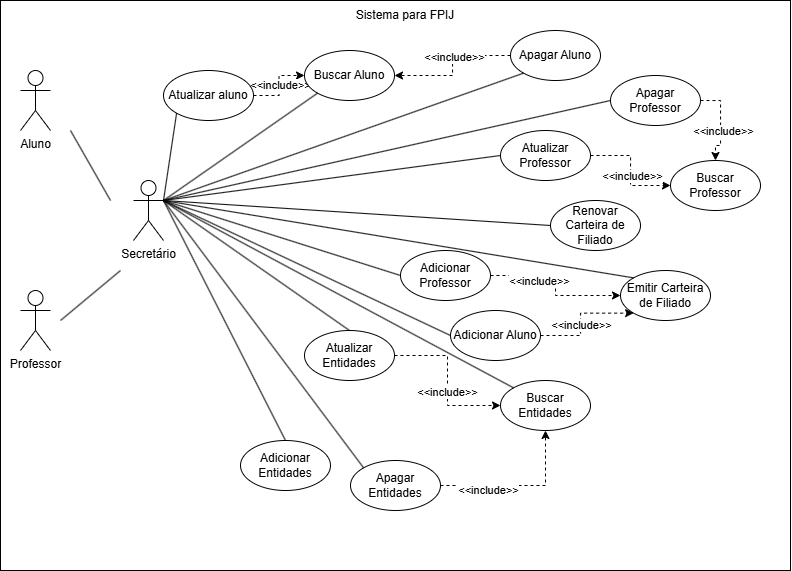

The diagram above was exported from draw.io. Its source (the exported page's mxGraphModel, read from the mxfile embedded in the PNG):
<mxGraphModel dx="1035" dy="541" grid="1" gridSize="10" guides="1" tooltips="1" connect="1" arrows="1" fold="1" page="1" pageScale="1" pageWidth="827" pageHeight="1169" math="0" shadow="0">
  <root>
    <mxCell id="0" />
    <mxCell id="1" parent="0" />
    <mxCell id="H1ALX2JnrSUknZ8TqzLR-21" value="" style="rounded=0;whiteSpace=wrap;html=1;fillColor=none;" vertex="1" parent="1">
      <mxGeometry x="20" y="10" width="790" height="570" as="geometry" />
    </mxCell>
    <mxCell id="H1ALX2JnrSUknZ8TqzLR-1" value="Aluno" style="shape=umlActor;verticalLabelPosition=bottom;verticalAlign=top;html=1;outlineConnect=0;" vertex="1" parent="1">
      <mxGeometry x="40" y="80" width="30" height="60" as="geometry" />
    </mxCell>
    <mxCell id="H1ALX2JnrSUknZ8TqzLR-2" value="Secretário" style="shape=umlActor;verticalLabelPosition=bottom;verticalAlign=top;html=1;outlineConnect=0;" vertex="1" parent="1">
      <mxGeometry x="153" y="190" width="30" height="60" as="geometry" />
    </mxCell>
    <mxCell id="H1ALX2JnrSUknZ8TqzLR-3" value="Professor" style="shape=umlActor;verticalLabelPosition=bottom;verticalAlign=top;html=1;outlineConnect=0;" vertex="1" parent="1">
      <mxGeometry x="40" y="300" width="30" height="60" as="geometry" />
    </mxCell>
    <mxCell id="H1ALX2JnrSUknZ8TqzLR-7" value="" style="endArrow=none;html=1;rounded=0;" edge="1" parent="1">
      <mxGeometry width="50" height="50" relative="1" as="geometry">
        <mxPoint x="130" y="210" as="sourcePoint" />
        <mxPoint x="90" y="140" as="targetPoint" />
      </mxGeometry>
    </mxCell>
    <mxCell id="H1ALX2JnrSUknZ8TqzLR-8" value="" style="endArrow=none;html=1;rounded=0;" edge="1" parent="1">
      <mxGeometry width="50" height="50" relative="1" as="geometry">
        <mxPoint x="80" y="330" as="sourcePoint" />
        <mxPoint x="140" y="280" as="targetPoint" />
      </mxGeometry>
    </mxCell>
    <mxCell id="H1ALX2JnrSUknZ8TqzLR-23" style="edgeStyle=orthogonalEdgeStyle;rounded=0;orthogonalLoop=1;jettySize=auto;html=1;entryX=0;entryY=0.5;entryDx=0;entryDy=0;dashed=1;" edge="1" parent="1" source="H1ALX2JnrSUknZ8TqzLR-9" target="H1ALX2JnrSUknZ8TqzLR-10">
      <mxGeometry relative="1" as="geometry" />
    </mxCell>
    <mxCell id="H1ALX2JnrSUknZ8TqzLR-24" value="&amp;lt;&amp;lt;include&amp;gt;&amp;gt;" style="edgeLabel;html=1;align=center;verticalAlign=middle;resizable=0;points=[];" vertex="1" connectable="0" parent="H1ALX2JnrSUknZ8TqzLR-23">
      <mxGeometry x="0.0421" y="-1" relative="1" as="geometry">
        <mxPoint as="offset" />
      </mxGeometry>
    </mxCell>
    <mxCell id="H1ALX2JnrSUknZ8TqzLR-9" value="Atualizar aluno" style="ellipse;whiteSpace=wrap;html=1;" vertex="1" parent="1">
      <mxGeometry x="183" y="80" width="90" height="50" as="geometry" />
    </mxCell>
    <mxCell id="H1ALX2JnrSUknZ8TqzLR-10" value="Buscar Aluno" style="ellipse;whiteSpace=wrap;html=1;" vertex="1" parent="1">
      <mxGeometry x="324" y="60" width="90" height="50" as="geometry" />
    </mxCell>
    <mxCell id="H1ALX2JnrSUknZ8TqzLR-25" style="edgeStyle=orthogonalEdgeStyle;rounded=0;orthogonalLoop=1;jettySize=auto;html=1;entryX=0;entryY=0.5;entryDx=0;entryDy=0;dashed=1;" edge="1" parent="1" source="H1ALX2JnrSUknZ8TqzLR-11" target="H1ALX2JnrSUknZ8TqzLR-12">
      <mxGeometry relative="1" as="geometry" />
    </mxCell>
    <mxCell id="H1ALX2JnrSUknZ8TqzLR-26" value="&amp;lt;&amp;lt;include&amp;gt;&amp;gt;" style="edgeLabel;html=1;align=center;verticalAlign=middle;resizable=0;points=[];" vertex="1" connectable="0" parent="H1ALX2JnrSUknZ8TqzLR-25">
      <mxGeometry x="0.0889" y="1" relative="1" as="geometry">
        <mxPoint as="offset" />
      </mxGeometry>
    </mxCell>
    <mxCell id="H1ALX2JnrSUknZ8TqzLR-11" value="Atualizar Professor" style="ellipse;whiteSpace=wrap;html=1;" vertex="1" parent="1">
      <mxGeometry x="520" y="140" width="90" height="50" as="geometry" />
    </mxCell>
    <mxCell id="H1ALX2JnrSUknZ8TqzLR-12" value="Buscar Professor" style="ellipse;whiteSpace=wrap;html=1;" vertex="1" parent="1">
      <mxGeometry x="690" y="170" width="90" height="50" as="geometry" />
    </mxCell>
    <mxCell id="H1ALX2JnrSUknZ8TqzLR-13" value="Renovar Carteira de Filiado" style="ellipse;whiteSpace=wrap;html=1;" vertex="1" parent="1">
      <mxGeometry x="570" y="210" width="90" height="50" as="geometry" />
    </mxCell>
    <mxCell id="H1ALX2JnrSUknZ8TqzLR-27" style="edgeStyle=orthogonalEdgeStyle;rounded=0;orthogonalLoop=1;jettySize=auto;html=1;dashed=1;" edge="1" parent="1" source="H1ALX2JnrSUknZ8TqzLR-14" target="H1ALX2JnrSUknZ8TqzLR-15">
      <mxGeometry relative="1" as="geometry" />
    </mxCell>
    <mxCell id="H1ALX2JnrSUknZ8TqzLR-28" value="&amp;lt;&amp;lt;include&amp;gt;&amp;gt;" style="edgeLabel;html=1;align=center;verticalAlign=middle;resizable=0;points=[];" vertex="1" connectable="0" parent="H1ALX2JnrSUknZ8TqzLR-27">
      <mxGeometry x="-0.3556" y="-5" relative="1" as="geometry">
        <mxPoint as="offset" />
      </mxGeometry>
    </mxCell>
    <mxCell id="H1ALX2JnrSUknZ8TqzLR-14" value="Adicionar Professor" style="ellipse;whiteSpace=wrap;html=1;" vertex="1" parent="1">
      <mxGeometry x="420" y="260" width="90" height="50" as="geometry" />
    </mxCell>
    <mxCell id="H1ALX2JnrSUknZ8TqzLR-15" value="Emitir Carteira de Filiado" style="ellipse;whiteSpace=wrap;html=1;" vertex="1" parent="1">
      <mxGeometry x="640" y="280" width="90" height="50" as="geometry" />
    </mxCell>
    <mxCell id="H1ALX2JnrSUknZ8TqzLR-29" style="edgeStyle=orthogonalEdgeStyle;rounded=0;orthogonalLoop=1;jettySize=auto;html=1;entryX=0;entryY=1;entryDx=0;entryDy=0;dashed=1;" edge="1" parent="1" source="H1ALX2JnrSUknZ8TqzLR-16" target="H1ALX2JnrSUknZ8TqzLR-15">
      <mxGeometry relative="1" as="geometry" />
    </mxCell>
    <mxCell id="H1ALX2JnrSUknZ8TqzLR-30" value="&amp;lt;&amp;lt;include&amp;gt;&amp;gt;" style="edgeLabel;html=1;align=center;verticalAlign=middle;resizable=0;points=[];" vertex="1" connectable="0" parent="H1ALX2JnrSUknZ8TqzLR-29">
      <mxGeometry x="-0.1187" relative="1" as="geometry">
        <mxPoint as="offset" />
      </mxGeometry>
    </mxCell>
    <mxCell id="H1ALX2JnrSUknZ8TqzLR-16" value="Adicionar Aluno" style="ellipse;whiteSpace=wrap;html=1;" vertex="1" parent="1">
      <mxGeometry x="470" y="320" width="90" height="50" as="geometry" />
    </mxCell>
    <mxCell id="H1ALX2JnrSUknZ8TqzLR-31" style="edgeStyle=orthogonalEdgeStyle;rounded=0;orthogonalLoop=1;jettySize=auto;html=1;entryX=0;entryY=0.5;entryDx=0;entryDy=0;dashed=1;" edge="1" parent="1" source="H1ALX2JnrSUknZ8TqzLR-17" target="H1ALX2JnrSUknZ8TqzLR-19">
      <mxGeometry relative="1" as="geometry" />
    </mxCell>
    <mxCell id="H1ALX2JnrSUknZ8TqzLR-32" value="&amp;lt;&amp;lt;include&amp;gt;&amp;gt;" style="edgeLabel;html=1;align=center;verticalAlign=middle;resizable=0;points=[];" vertex="1" connectable="0" parent="H1ALX2JnrSUknZ8TqzLR-31">
      <mxGeometry x="0.1529" y="-1" relative="1" as="geometry">
        <mxPoint as="offset" />
      </mxGeometry>
    </mxCell>
    <mxCell id="H1ALX2JnrSUknZ8TqzLR-17" value="Atualizar Entidades" style="ellipse;whiteSpace=wrap;html=1;" vertex="1" parent="1">
      <mxGeometry x="324" y="340" width="90" height="50" as="geometry" />
    </mxCell>
    <mxCell id="H1ALX2JnrSUknZ8TqzLR-18" value="Adicionar Entidades" style="ellipse;whiteSpace=wrap;html=1;" vertex="1" parent="1">
      <mxGeometry x="260" y="450" width="90" height="50" as="geometry" />
    </mxCell>
    <mxCell id="H1ALX2JnrSUknZ8TqzLR-19" value="Buscar Entidades" style="ellipse;whiteSpace=wrap;html=1;" vertex="1" parent="1">
      <mxGeometry x="520" y="390" width="90" height="50" as="geometry" />
    </mxCell>
    <mxCell id="H1ALX2JnrSUknZ8TqzLR-22" value="Sistema para FPIJ" style="text;html=1;align=center;verticalAlign=middle;whiteSpace=wrap;rounded=0;" vertex="1" parent="1">
      <mxGeometry x="370" y="10" width="110" height="30" as="geometry" />
    </mxCell>
    <mxCell id="H1ALX2JnrSUknZ8TqzLR-34" value="" style="endArrow=none;html=1;rounded=0;entryX=0;entryY=1;entryDx=0;entryDy=0;exitX=1;exitY=0.3333333333333333;exitDx=0;exitDy=0;exitPerimeter=0;" edge="1" parent="1" source="H1ALX2JnrSUknZ8TqzLR-2" target="H1ALX2JnrSUknZ8TqzLR-9">
      <mxGeometry width="50" height="50" relative="1" as="geometry">
        <mxPoint x="183" y="180" as="sourcePoint" />
        <mxPoint x="233" y="130" as="targetPoint" />
      </mxGeometry>
    </mxCell>
    <mxCell id="H1ALX2JnrSUknZ8TqzLR-36" value="" style="endArrow=none;html=1;rounded=0;exitX=1;exitY=0.3333333333333333;exitDx=0;exitDy=0;exitPerimeter=0;entryX=0;entryY=1;entryDx=0;entryDy=0;" edge="1" parent="1" source="H1ALX2JnrSUknZ8TqzLR-2" target="H1ALX2JnrSUknZ8TqzLR-10">
      <mxGeometry width="50" height="50" relative="1" as="geometry">
        <mxPoint x="390" y="270" as="sourcePoint" />
        <mxPoint x="440" y="220" as="targetPoint" />
      </mxGeometry>
    </mxCell>
    <mxCell id="H1ALX2JnrSUknZ8TqzLR-37" value="" style="endArrow=none;html=1;rounded=0;exitX=1;exitY=0.3333333333333333;exitDx=0;exitDy=0;exitPerimeter=0;entryX=0;entryY=0.5;entryDx=0;entryDy=0;" edge="1" parent="1" source="H1ALX2JnrSUknZ8TqzLR-2" target="H1ALX2JnrSUknZ8TqzLR-11">
      <mxGeometry width="50" height="50" relative="1" as="geometry">
        <mxPoint x="390" y="270" as="sourcePoint" />
        <mxPoint x="440" y="220" as="targetPoint" />
      </mxGeometry>
    </mxCell>
    <mxCell id="H1ALX2JnrSUknZ8TqzLR-38" value="" style="endArrow=none;html=1;rounded=0;exitX=1;exitY=0.3333333333333333;exitDx=0;exitDy=0;exitPerimeter=0;entryX=0;entryY=0.5;entryDx=0;entryDy=0;" edge="1" parent="1" source="H1ALX2JnrSUknZ8TqzLR-2" target="H1ALX2JnrSUknZ8TqzLR-13">
      <mxGeometry width="50" height="50" relative="1" as="geometry">
        <mxPoint x="390" y="270" as="sourcePoint" />
        <mxPoint x="440" y="220" as="targetPoint" />
      </mxGeometry>
    </mxCell>
    <mxCell id="H1ALX2JnrSUknZ8TqzLR-39" value="" style="endArrow=none;html=1;rounded=0;exitX=1;exitY=0.3333333333333333;exitDx=0;exitDy=0;exitPerimeter=0;entryX=0;entryY=0.5;entryDx=0;entryDy=0;" edge="1" parent="1" source="H1ALX2JnrSUknZ8TqzLR-2" target="H1ALX2JnrSUknZ8TqzLR-14">
      <mxGeometry width="50" height="50" relative="1" as="geometry">
        <mxPoint x="390" y="270" as="sourcePoint" />
        <mxPoint x="440" y="220" as="targetPoint" />
      </mxGeometry>
    </mxCell>
    <mxCell id="H1ALX2JnrSUknZ8TqzLR-40" value="" style="endArrow=none;html=1;rounded=0;exitX=1;exitY=0.3333333333333333;exitDx=0;exitDy=0;exitPerimeter=0;entryX=0;entryY=0;entryDx=0;entryDy=0;" edge="1" parent="1" source="H1ALX2JnrSUknZ8TqzLR-2" target="H1ALX2JnrSUknZ8TqzLR-15">
      <mxGeometry width="50" height="50" relative="1" as="geometry">
        <mxPoint x="390" y="370" as="sourcePoint" />
        <mxPoint x="440" y="320" as="targetPoint" />
      </mxGeometry>
    </mxCell>
    <mxCell id="H1ALX2JnrSUknZ8TqzLR-41" value="" style="endArrow=none;html=1;rounded=0;exitX=1;exitY=0.3333333333333333;exitDx=0;exitDy=0;exitPerimeter=0;entryX=0;entryY=0.5;entryDx=0;entryDy=0;" edge="1" parent="1" source="H1ALX2JnrSUknZ8TqzLR-2" target="H1ALX2JnrSUknZ8TqzLR-16">
      <mxGeometry width="50" height="50" relative="1" as="geometry">
        <mxPoint x="390" y="370" as="sourcePoint" />
        <mxPoint x="440" y="320" as="targetPoint" />
      </mxGeometry>
    </mxCell>
    <mxCell id="H1ALX2JnrSUknZ8TqzLR-42" value="" style="endArrow=none;html=1;rounded=0;exitX=1;exitY=0.3333333333333333;exitDx=0;exitDy=0;exitPerimeter=0;entryX=0.5;entryY=0;entryDx=0;entryDy=0;" edge="1" parent="1" source="H1ALX2JnrSUknZ8TqzLR-2" target="H1ALX2JnrSUknZ8TqzLR-17">
      <mxGeometry width="50" height="50" relative="1" as="geometry">
        <mxPoint x="390" y="270" as="sourcePoint" />
        <mxPoint x="440" y="220" as="targetPoint" />
      </mxGeometry>
    </mxCell>
    <mxCell id="H1ALX2JnrSUknZ8TqzLR-43" value="" style="endArrow=none;html=1;rounded=0;exitX=1;exitY=0.3333333333333333;exitDx=0;exitDy=0;exitPerimeter=0;entryX=0;entryY=0;entryDx=0;entryDy=0;" edge="1" parent="1" source="H1ALX2JnrSUknZ8TqzLR-2" target="H1ALX2JnrSUknZ8TqzLR-19">
      <mxGeometry width="50" height="50" relative="1" as="geometry">
        <mxPoint x="390" y="270" as="sourcePoint" />
        <mxPoint x="440" y="220" as="targetPoint" />
      </mxGeometry>
    </mxCell>
    <mxCell id="H1ALX2JnrSUknZ8TqzLR-44" value="" style="endArrow=none;html=1;rounded=0;exitX=1;exitY=0.3333333333333333;exitDx=0;exitDy=0;exitPerimeter=0;entryX=0.5;entryY=0;entryDx=0;entryDy=0;" edge="1" parent="1" source="H1ALX2JnrSUknZ8TqzLR-2" target="H1ALX2JnrSUknZ8TqzLR-18">
      <mxGeometry width="50" height="50" relative="1" as="geometry">
        <mxPoint x="390" y="270" as="sourcePoint" />
        <mxPoint x="440" y="220" as="targetPoint" />
      </mxGeometry>
    </mxCell>
    <mxCell id="H1ALX2JnrSUknZ8TqzLR-46" style="edgeStyle=orthogonalEdgeStyle;rounded=0;orthogonalLoop=1;jettySize=auto;html=1;entryX=0.5;entryY=0;entryDx=0;entryDy=0;exitX=1;exitY=0.5;exitDx=0;exitDy=0;dashed=1;" edge="1" parent="1" source="H1ALX2JnrSUknZ8TqzLR-45" target="H1ALX2JnrSUknZ8TqzLR-12">
      <mxGeometry relative="1" as="geometry" />
    </mxCell>
    <mxCell id="H1ALX2JnrSUknZ8TqzLR-47" value="&amp;lt;&amp;lt;include&amp;gt;&amp;gt;" style="edgeLabel;html=1;align=center;verticalAlign=middle;resizable=0;points=[];" vertex="1" connectable="0" parent="H1ALX2JnrSUknZ8TqzLR-46">
      <mxGeometry x="0.2" y="2" relative="1" as="geometry">
        <mxPoint as="offset" />
      </mxGeometry>
    </mxCell>
    <mxCell id="H1ALX2JnrSUknZ8TqzLR-45" value="Apagar Professor" style="ellipse;whiteSpace=wrap;html=1;" vertex="1" parent="1">
      <mxGeometry x="630" y="85" width="90" height="50" as="geometry" />
    </mxCell>
    <mxCell id="H1ALX2JnrSUknZ8TqzLR-48" value="" style="endArrow=none;html=1;rounded=0;exitX=1;exitY=0.3333333333333333;exitDx=0;exitDy=0;exitPerimeter=0;entryX=0;entryY=0.5;entryDx=0;entryDy=0;" edge="1" parent="1" source="H1ALX2JnrSUknZ8TqzLR-2" target="H1ALX2JnrSUknZ8TqzLR-45">
      <mxGeometry width="50" height="50" relative="1" as="geometry">
        <mxPoint x="390" y="270" as="sourcePoint" />
        <mxPoint x="440" y="220" as="targetPoint" />
      </mxGeometry>
    </mxCell>
    <mxCell id="H1ALX2JnrSUknZ8TqzLR-50" style="edgeStyle=orthogonalEdgeStyle;rounded=0;orthogonalLoop=1;jettySize=auto;html=1;entryX=1;entryY=0.5;entryDx=0;entryDy=0;dashed=1;" edge="1" parent="1" source="H1ALX2JnrSUknZ8TqzLR-49" target="H1ALX2JnrSUknZ8TqzLR-10">
      <mxGeometry relative="1" as="geometry" />
    </mxCell>
    <mxCell id="H1ALX2JnrSUknZ8TqzLR-51" value="&amp;lt;&amp;lt;include&amp;gt;&amp;gt;" style="edgeLabel;html=1;align=center;verticalAlign=middle;resizable=0;points=[];" vertex="1" connectable="0" parent="H1ALX2JnrSUknZ8TqzLR-50">
      <mxGeometry x="-0.1667" y="1" relative="1" as="geometry">
        <mxPoint as="offset" />
      </mxGeometry>
    </mxCell>
    <mxCell id="H1ALX2JnrSUknZ8TqzLR-49" value="Apagar Aluno" style="ellipse;whiteSpace=wrap;html=1;" vertex="1" parent="1">
      <mxGeometry x="530" y="40" width="90" height="50" as="geometry" />
    </mxCell>
    <mxCell id="H1ALX2JnrSUknZ8TqzLR-52" value="" style="endArrow=none;html=1;rounded=0;entryX=0;entryY=1;entryDx=0;entryDy=0;exitX=1;exitY=0.3333333333333333;exitDx=0;exitDy=0;exitPerimeter=0;" edge="1" parent="1" source="H1ALX2JnrSUknZ8TqzLR-2" target="H1ALX2JnrSUknZ8TqzLR-49">
      <mxGeometry width="50" height="50" relative="1" as="geometry">
        <mxPoint x="390" y="270" as="sourcePoint" />
        <mxPoint x="440" y="220" as="targetPoint" />
      </mxGeometry>
    </mxCell>
    <mxCell id="H1ALX2JnrSUknZ8TqzLR-54" style="edgeStyle=orthogonalEdgeStyle;rounded=0;orthogonalLoop=1;jettySize=auto;html=1;entryX=0.5;entryY=1;entryDx=0;entryDy=0;dashed=1;" edge="1" parent="1" source="H1ALX2JnrSUknZ8TqzLR-53" target="H1ALX2JnrSUknZ8TqzLR-19">
      <mxGeometry relative="1" as="geometry" />
    </mxCell>
    <mxCell id="H1ALX2JnrSUknZ8TqzLR-55" value="&amp;lt;&amp;lt;include&amp;gt;&amp;gt;" style="edgeLabel;html=1;align=center;verticalAlign=middle;resizable=0;points=[];" vertex="1" connectable="0" parent="H1ALX2JnrSUknZ8TqzLR-54">
      <mxGeometry x="-0.4167" y="-4" relative="1" as="geometry">
        <mxPoint as="offset" />
      </mxGeometry>
    </mxCell>
    <mxCell id="H1ALX2JnrSUknZ8TqzLR-53" value="Apagar Entidades" style="ellipse;whiteSpace=wrap;html=1;" vertex="1" parent="1">
      <mxGeometry x="370" y="470" width="90" height="50" as="geometry" />
    </mxCell>
    <mxCell id="H1ALX2JnrSUknZ8TqzLR-56" value="" style="endArrow=none;html=1;rounded=0;exitX=1;exitY=0.3333333333333333;exitDx=0;exitDy=0;exitPerimeter=0;entryX=0;entryY=0;entryDx=0;entryDy=0;" edge="1" parent="1" source="H1ALX2JnrSUknZ8TqzLR-2" target="H1ALX2JnrSUknZ8TqzLR-53">
      <mxGeometry width="50" height="50" relative="1" as="geometry">
        <mxPoint x="390" y="370" as="sourcePoint" />
        <mxPoint x="440" y="320" as="targetPoint" />
      </mxGeometry>
    </mxCell>
  </root>
</mxGraphModel>